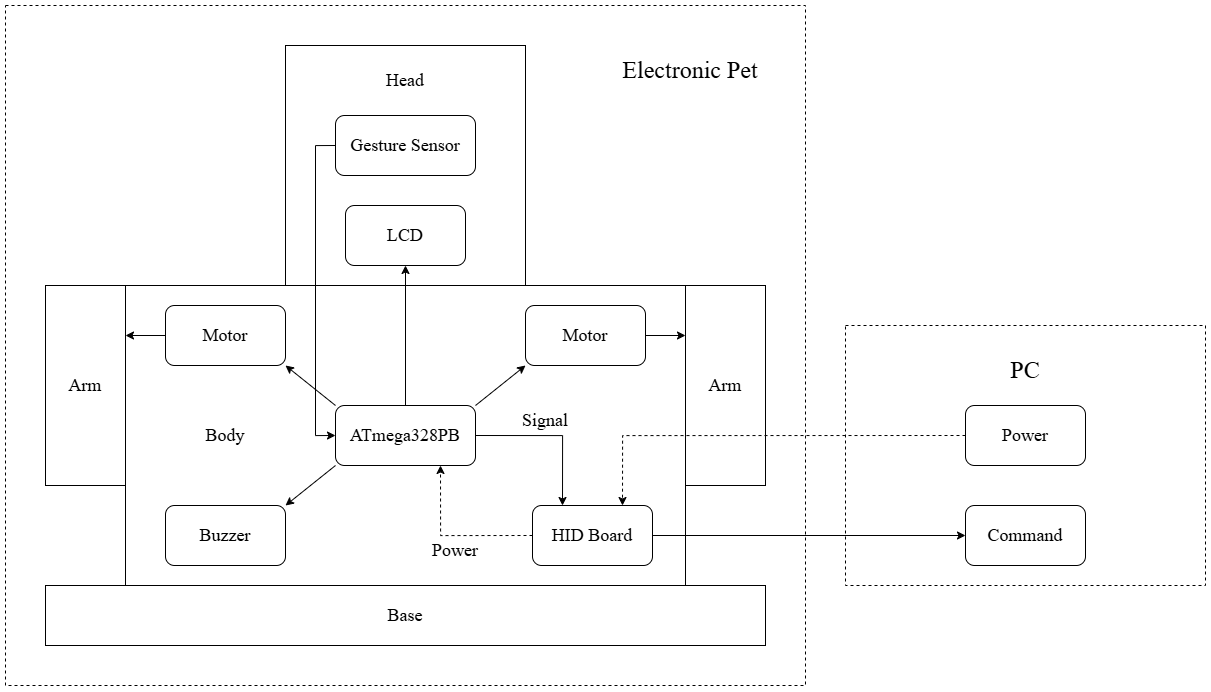

The diagram above was exported from draw.io. Its source (the exported page's mxGraphModel, read from the mxfile embedded in the PNG):
<mxGraphModel dx="1444" dy="931" grid="1" gridSize="10" guides="1" tooltips="1" connect="1" arrows="1" fold="1" page="1" pageScale="1" pageWidth="1654" pageHeight="1169" math="0" shadow="0">
  <root>
    <mxCell id="0" />
    <mxCell id="1" parent="0" />
    <mxCell id="k98kn6qS0dzYWqTuJ07p-21" value="" style="rounded=0;whiteSpace=wrap;html=1;dashed=1;" vertex="1" parent="1">
      <mxGeometry x="80" y="40" width="800" height="680" as="geometry" />
    </mxCell>
    <mxCell id="k98kn6qS0dzYWqTuJ07p-10" value="&lt;font style=&quot;font-size: 18px;&quot; face=&quot;Times New Roman&quot;&gt;Arm&lt;/font&gt;" style="rounded=0;whiteSpace=wrap;html=1;" vertex="1" parent="1">
      <mxGeometry x="120" y="320" width="80" height="200" as="geometry" />
    </mxCell>
    <mxCell id="k98kn6qS0dzYWqTuJ07p-12" value="&lt;font style=&quot;font-size: 18px;&quot; face=&quot;Times New Roman&quot;&gt;Arm&lt;/font&gt;" style="rounded=0;whiteSpace=wrap;html=1;" vertex="1" parent="1">
      <mxGeometry x="760" y="320" width="80" height="200" as="geometry" />
    </mxCell>
    <mxCell id="k98kn6qS0dzYWqTuJ07p-2" value="" style="rounded=0;whiteSpace=wrap;html=1;" vertex="1" parent="1">
      <mxGeometry x="360" y="80" width="240" height="240" as="geometry" />
    </mxCell>
    <mxCell id="BoC6pLmuZn7SSjGLVVyf-19" value="" style="rounded=0;whiteSpace=wrap;html=1;" parent="1" vertex="1">
      <mxGeometry x="200" y="320" width="560" height="300" as="geometry" />
    </mxCell>
    <mxCell id="BoC6pLmuZn7SSjGLVVyf-2" value="" style="rounded=0;whiteSpace=wrap;html=1;dashed=1;" parent="1" vertex="1">
      <mxGeometry x="920" y="360" width="360" height="260" as="geometry" />
    </mxCell>
    <mxCell id="k98kn6qS0dzYWqTuJ07p-33" style="edgeStyle=orthogonalEdgeStyle;rounded=0;orthogonalLoop=1;jettySize=auto;html=1;exitX=0;exitY=0.5;exitDx=0;exitDy=0;entryX=0.75;entryY=0;entryDx=0;entryDy=0;dashed=1;" edge="1" parent="1" source="BoC6pLmuZn7SSjGLVVyf-1" target="gqFKl4jtBr8HodwwdSZM-1">
      <mxGeometry relative="1" as="geometry" />
    </mxCell>
    <mxCell id="BoC6pLmuZn7SSjGLVVyf-1" value="&lt;font face=&quot;Times New Roman&quot; style=&quot;font-size: 18px;&quot;&gt;Power&lt;/font&gt;" style="rounded=1;whiteSpace=wrap;html=1;" parent="1" vertex="1">
      <mxGeometry x="1040" y="440" width="120" height="60" as="geometry" />
    </mxCell>
    <mxCell id="BoC6pLmuZn7SSjGLVVyf-3" value="&lt;font style=&quot;font-size: 24px;&quot; face=&quot;Times New Roman&quot;&gt;PC&lt;/font&gt;" style="text;html=1;align=center;verticalAlign=middle;whiteSpace=wrap;rounded=0;" parent="1" vertex="1">
      <mxGeometry x="1070" y="390" width="60" height="30" as="geometry" />
    </mxCell>
    <mxCell id="k98kn6qS0dzYWqTuJ07p-5" style="edgeStyle=orthogonalEdgeStyle;rounded=0;orthogonalLoop=1;jettySize=auto;html=1;exitX=0.5;exitY=0;exitDx=0;exitDy=0;entryX=0.5;entryY=1;entryDx=0;entryDy=0;" edge="1" parent="1" source="BoC6pLmuZn7SSjGLVVyf-4" target="BoC6pLmuZn7SSjGLVVyf-10">
      <mxGeometry relative="1" as="geometry" />
    </mxCell>
    <mxCell id="k98kn6qS0dzYWqTuJ07p-8" style="rounded=0;orthogonalLoop=1;jettySize=auto;html=1;exitX=0;exitY=0;exitDx=0;exitDy=0;entryX=1;entryY=1;entryDx=0;entryDy=0;" edge="1" parent="1" source="BoC6pLmuZn7SSjGLVVyf-4" target="gqFKl4jtBr8HodwwdSZM-12">
      <mxGeometry relative="1" as="geometry" />
    </mxCell>
    <mxCell id="k98kn6qS0dzYWqTuJ07p-9" style="rounded=0;orthogonalLoop=1;jettySize=auto;html=1;exitX=1;exitY=0;exitDx=0;exitDy=0;entryX=0;entryY=1;entryDx=0;entryDy=0;" edge="1" parent="1" source="BoC6pLmuZn7SSjGLVVyf-4" target="k98kn6qS0dzYWqTuJ07p-7">
      <mxGeometry relative="1" as="geometry" />
    </mxCell>
    <mxCell id="k98kn6qS0dzYWqTuJ07p-16" style="rounded=0;orthogonalLoop=1;jettySize=auto;html=1;exitX=0;exitY=1;exitDx=0;exitDy=0;entryX=1;entryY=0;entryDx=0;entryDy=0;" edge="1" parent="1" source="BoC6pLmuZn7SSjGLVVyf-4" target="BoC6pLmuZn7SSjGLVVyf-17">
      <mxGeometry relative="1" as="geometry" />
    </mxCell>
    <mxCell id="k98kn6qS0dzYWqTuJ07p-28" style="edgeStyle=orthogonalEdgeStyle;rounded=0;orthogonalLoop=1;jettySize=auto;html=1;exitX=1;exitY=0.5;exitDx=0;exitDy=0;entryX=0.25;entryY=0;entryDx=0;entryDy=0;" edge="1" parent="1" source="BoC6pLmuZn7SSjGLVVyf-4" target="gqFKl4jtBr8HodwwdSZM-1">
      <mxGeometry relative="1" as="geometry" />
    </mxCell>
    <mxCell id="BoC6pLmuZn7SSjGLVVyf-4" value="&lt;font face=&quot;Times New Roman&quot; style=&quot;font-size: 18px;&quot;&gt;ATmega328PB&lt;/font&gt;" style="rounded=1;whiteSpace=wrap;html=1;" parent="1" vertex="1">
      <mxGeometry x="410" y="440" width="140" height="60" as="geometry" />
    </mxCell>
    <mxCell id="k98kn6qS0dzYWqTuJ07p-6" style="edgeStyle=orthogonalEdgeStyle;rounded=0;orthogonalLoop=1;jettySize=auto;html=1;exitX=0;exitY=0.5;exitDx=0;exitDy=0;entryX=0;entryY=0.5;entryDx=0;entryDy=0;startArrow=none;startFill=0;" edge="1" parent="1" source="BoC6pLmuZn7SSjGLVVyf-5" target="BoC6pLmuZn7SSjGLVVyf-4">
      <mxGeometry relative="1" as="geometry" />
    </mxCell>
    <mxCell id="BoC6pLmuZn7SSjGLVVyf-5" value="&lt;font face=&quot;Times New Roman&quot; style=&quot;font-size: 18px;&quot;&gt;Gesture Sensor&lt;/font&gt;" style="rounded=1;whiteSpace=wrap;html=1;" parent="1" vertex="1">
      <mxGeometry x="410" y="150" width="140" height="60" as="geometry" />
    </mxCell>
    <mxCell id="BoC6pLmuZn7SSjGLVVyf-6" value="&lt;font face=&quot;Times New Roman&quot; style=&quot;font-size: 18px;&quot;&gt;Command&lt;/font&gt;" style="rounded=1;whiteSpace=wrap;html=1;" parent="1" vertex="1">
      <mxGeometry x="1040" y="540" width="120" height="60" as="geometry" />
    </mxCell>
    <mxCell id="BoC6pLmuZn7SSjGLVVyf-10" value="&lt;font face=&quot;Times New Roman&quot; style=&quot;font-size: 18px;&quot;&gt;LCD&lt;/font&gt;" style="rounded=1;whiteSpace=wrap;html=1;" parent="1" vertex="1">
      <mxGeometry x="420" y="240" width="120" height="60" as="geometry" />
    </mxCell>
    <mxCell id="BoC6pLmuZn7SSjGLVVyf-17" value="&lt;font face=&quot;Times New Roman&quot; style=&quot;font-size: 18px;&quot;&gt;Buzzer&lt;/font&gt;" style="rounded=1;whiteSpace=wrap;html=1;" parent="1" vertex="1">
      <mxGeometry x="240" y="540" width="120" height="60" as="geometry" />
    </mxCell>
    <mxCell id="BoC6pLmuZn7SSjGLVVyf-20" value="&lt;font style=&quot;font-size: 24px;&quot; face=&quot;Times New Roman&quot;&gt;Electronic Pet&lt;/font&gt;" style="text;html=1;align=center;verticalAlign=middle;whiteSpace=wrap;rounded=0;" parent="1" vertex="1">
      <mxGeometry x="690" y="90" width="150" height="30" as="geometry" />
    </mxCell>
    <mxCell id="k98kn6qS0dzYWqTuJ07p-22" style="edgeStyle=orthogonalEdgeStyle;rounded=0;orthogonalLoop=1;jettySize=auto;html=1;exitX=1;exitY=0.5;exitDx=0;exitDy=0;entryX=0;entryY=0.5;entryDx=0;entryDy=0;" edge="1" parent="1" source="gqFKl4jtBr8HodwwdSZM-1" target="BoC6pLmuZn7SSjGLVVyf-6">
      <mxGeometry relative="1" as="geometry" />
    </mxCell>
    <mxCell id="k98kn6qS0dzYWqTuJ07p-30" style="edgeStyle=orthogonalEdgeStyle;rounded=0;orthogonalLoop=1;jettySize=auto;html=1;exitX=0;exitY=0.5;exitDx=0;exitDy=0;entryX=0.75;entryY=1;entryDx=0;entryDy=0;dashed=1;" edge="1" parent="1" source="gqFKl4jtBr8HodwwdSZM-1" target="BoC6pLmuZn7SSjGLVVyf-4">
      <mxGeometry relative="1" as="geometry" />
    </mxCell>
    <mxCell id="gqFKl4jtBr8HodwwdSZM-1" value="&lt;font face=&quot;Times New Roman&quot; style=&quot;font-size: 18px;&quot;&gt;HID Board&lt;/font&gt;" style="rounded=1;whiteSpace=wrap;html=1;" parent="1" vertex="1">
      <mxGeometry x="607" y="540" width="120" height="60" as="geometry" />
    </mxCell>
    <mxCell id="k98kn6qS0dzYWqTuJ07p-13" style="edgeStyle=orthogonalEdgeStyle;rounded=0;orthogonalLoop=1;jettySize=auto;html=1;exitX=0;exitY=0.5;exitDx=0;exitDy=0;entryX=1;entryY=0.25;entryDx=0;entryDy=0;" edge="1" parent="1" source="gqFKl4jtBr8HodwwdSZM-12" target="k98kn6qS0dzYWqTuJ07p-10">
      <mxGeometry relative="1" as="geometry" />
    </mxCell>
    <mxCell id="gqFKl4jtBr8HodwwdSZM-12" value="&lt;font face=&quot;Times New Roman&quot; style=&quot;font-size: 18px;&quot;&gt;Motor&lt;/font&gt;" style="rounded=1;whiteSpace=wrap;html=1;" parent="1" vertex="1">
      <mxGeometry x="240" y="340" width="120" height="60" as="geometry" />
    </mxCell>
    <mxCell id="k98kn6qS0dzYWqTuJ07p-14" style="edgeStyle=orthogonalEdgeStyle;rounded=0;orthogonalLoop=1;jettySize=auto;html=1;exitX=1;exitY=0.5;exitDx=0;exitDy=0;entryX=0;entryY=0.25;entryDx=0;entryDy=0;" edge="1" parent="1" source="k98kn6qS0dzYWqTuJ07p-7" target="k98kn6qS0dzYWqTuJ07p-12">
      <mxGeometry relative="1" as="geometry" />
    </mxCell>
    <mxCell id="k98kn6qS0dzYWqTuJ07p-7" value="&lt;font face=&quot;Times New Roman&quot; style=&quot;font-size: 18px;&quot;&gt;Motor&lt;/font&gt;" style="rounded=1;whiteSpace=wrap;html=1;" vertex="1" parent="1">
      <mxGeometry x="600" y="340" width="120" height="60" as="geometry" />
    </mxCell>
    <mxCell id="k98kn6qS0dzYWqTuJ07p-15" value="&lt;font style=&quot;font-size: 18px;&quot; face=&quot;Times New Roman&quot;&gt;Base&lt;/font&gt;" style="rounded=0;whiteSpace=wrap;html=1;" vertex="1" parent="1">
      <mxGeometry x="120" y="620" width="720" height="60" as="geometry" />
    </mxCell>
    <mxCell id="k98kn6qS0dzYWqTuJ07p-19" value="&lt;font face=&quot;Times New Roman&quot;&gt;&lt;span style=&quot;font-size: 18px;&quot;&gt;Head&lt;/span&gt;&lt;/font&gt;" style="text;html=1;align=center;verticalAlign=middle;whiteSpace=wrap;rounded=0;" vertex="1" parent="1">
      <mxGeometry x="420" y="100" width="120" height="30" as="geometry" />
    </mxCell>
    <mxCell id="k98kn6qS0dzYWqTuJ07p-20" value="&lt;font style=&quot;font-size: 18px;&quot; face=&quot;Times New Roman&quot;&gt;Body&lt;/font&gt;" style="text;html=1;align=center;verticalAlign=middle;whiteSpace=wrap;rounded=0;" vertex="1" parent="1">
      <mxGeometry x="240" y="455" width="120" height="30" as="geometry" />
    </mxCell>
    <mxCell id="k98kn6qS0dzYWqTuJ07p-31" value="&lt;font style=&quot;font-size: 18px;&quot; face=&quot;Times New Roman&quot;&gt;Power&lt;/font&gt;" style="text;html=1;align=center;verticalAlign=middle;whiteSpace=wrap;rounded=0;" vertex="1" parent="1">
      <mxGeometry x="470" y="570" width="120" height="30" as="geometry" />
    </mxCell>
    <mxCell id="k98kn6qS0dzYWqTuJ07p-32" value="&lt;font style=&quot;font-size: 18px;&quot; face=&quot;Times New Roman&quot;&gt;Signal&lt;/font&gt;" style="text;html=1;align=center;verticalAlign=middle;whiteSpace=wrap;rounded=0;" vertex="1" parent="1">
      <mxGeometry x="560" y="440" width="120" height="30" as="geometry" />
    </mxCell>
  </root>
</mxGraphModel>